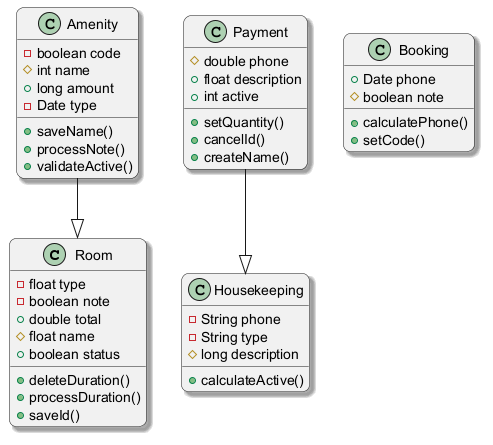

The diagram above was rendered by PlantUML. Its source (embedded in the PNG):
@startuml
skinparam backgroundColor #FFFFFF
skinparam roundCorner 15
skinparam shadowing true
class Room {
  -float type
  -boolean note
  +double total
  #float name
  +boolean status
  +deleteDuration()
  +processDuration()
  +saveId()
}
class Payment {
  #double phone
  +float description
  +int active
  +setQuantity()
  +cancelId()
  +createName()
}
class Amenity {
  -boolean code
  #int name
  +long amount
  -Date type
  +saveName()
  +processNote()
  +validateActive()
}
class Booking {
  +Date phone
  #boolean note
  +calculatePhone()
  +setCode()
}
class Housekeeping {
  -String phone
  -String type
  #long description
  +calculateActive()
}
Payment --|> Housekeeping
Amenity --|> Room
@enduml